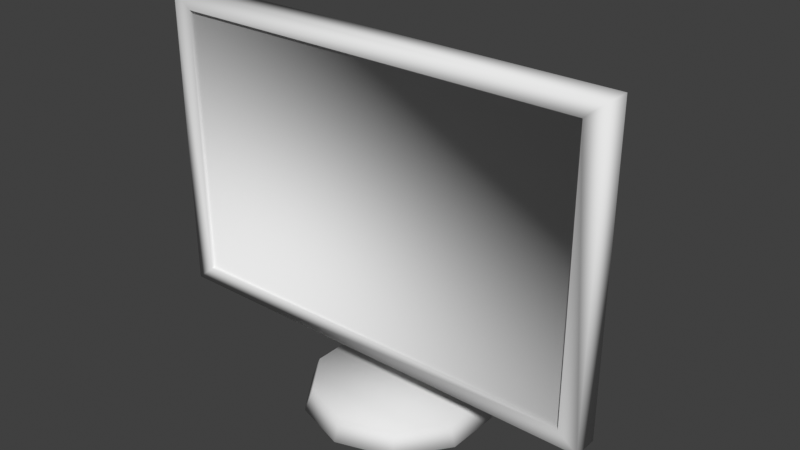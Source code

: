 # Source: computer.blend  (saved by Blender 4.5.91; exported with 4.5.12 LTS)
import bpy
from mathutils import Matrix  # noqa: F401  (used for matrix-valued properties, if any)

bpy.ops.wm.read_factory_settings(use_empty=True)
scene = bpy.context.scene
scene.name = 'Scene'

# ---- world
world_world = bpy.data.worlds.new('World'); scene.world = world_world
world_world.use_nodes = True; world_world.node_tree.nodes.clear()
_N = world_world.node_tree.nodes; _L = world_world.node_tree.links
n0 = _N.new('ShaderNodeOutputWorld'); n0.name = 'World Output'; n0.location = (300, 300)
n1 = _N.new('ShaderNodeBackground'); n1.name = 'Background'; n1.location = (10, 300)
n1.inputs[0].default_value = (0.05088, 0.05088, 0.05088, 1.0)
_L.new(n1.outputs[0], n0.inputs[0])
n0.is_active_output = True
world_world.color = (0.05088, 0.05088, 0.05088)
world_world.use_sun_shadow = False
world_world.sun_shadow_jitter_overblur = 0.0

# ---- meshes
me_pc_monitor = bpy.data.meshes.new('pc-monitor')
me_pc_monitor.from_pydata([(6.706, 2.841, -9.23), (-7.347, 0.0, -10.11), (10.85, 2.841, 3.525), (-11.89, 0.0, 3.863), (-7.347, 0.0, 10.11), (5.923e-07, 2.841, 11.41), (7.347, 0.0, 10.11), (-10.85, 2.841, -3.525), (11.89, 0.0, -3.863), (-4.051e-07, 2.841, -11.41), (-3.725e-07, 0.0, -12.5), (10.85, 2.841, -3.525), (-11.89, 0.0, -3.863), (6.706, 2.841, 9.23), (-6.706, 2.841, 9.23), (7.203e-07, 0.0, 12.5), (-10.85, 2.841, 3.525), (11.89, 0.0, 3.863), (-6.706, 2.841, -9.23), (7.347, 0.0, -10.11), (-27.43, 11.91, 6.629), (-27.43, 47.48, 6.629), (-15.0, 19.71, -1.109), (-15.0, 39.69, -1.109), (27.43, 11.91, 6.629), (27.43, 47.48, 6.629), (15.0, 19.71, -1.109), (15.0, 39.69, -1.109), (-30.0, 9.715, 3.336), (-30.0, 49.68, 3.336), (30.0, 9.715, 3.336), (30.0, 49.68, 3.336), (4.858, 26.2, -2.531), (4.858, 29.7, -5.616), (-4.858, 2.841, -4.785), (-4.858, 2.841, -8.054), (4.858, 2.841, -4.785), (4.858, 2.841, -8.054), (-4.858, 29.7, -5.616), (-4.858, 29.7, 1.378), (4.858, 29.7, 1.378), (-4.858, 26.2, -2.531), (-4.858, 26.2, 1.378), (4.858, 26.2, 1.378), (-30.0, 9.715, 6.629), (-30.0, 49.68, 6.629), (30.0, 49.68, 6.629), (30.0, 9.715, 6.629), (-27.43, 11.91, 6.113), (-27.43, 47.48, 6.113), (27.43, 47.48, 6.113), (27.43, 11.91, 6.113)], [], [(6, 13, 5, 15), (4, 14, 16, 3), (19, 0, 11, 8), (1, 18, 9, 10), (15, 5, 14, 4), (8, 11, 2, 17), (10, 9, 0, 19), (3, 16, 7, 12), (17, 2, 13, 6), (12, 7, 18, 1), (5, 16, 14), (28, 29, 23, 22), (22, 23, 27, 26), (30, 31, 46, 47), (25, 21, 49, 50), (28, 30, 47, 44), (31, 29, 45, 46), (27, 23, 29, 31), (22, 26, 30, 28), (26, 27, 31, 30), (44, 45, 29, 28), (33, 32, 36, 37), (32, 41, 34, 36), (38, 33, 37, 35), (41, 38, 35, 34), (33, 38, 39, 40), (32, 43, 42, 41), (38, 41, 42, 39), (40, 43, 32, 33), (2, 5, 13), (9, 7, 16, 5), (11, 9, 5, 2), (0, 9, 11), (9, 18, 7), (20, 21, 45, 44), (25, 24, 47, 46), (24, 20, 44, 47), (21, 25, 46, 45), (51, 50, 49, 48), (24, 25, 50, 51), (20, 24, 51, 48), (21, 20, 48, 49)])
me_pc_monitor.polygons.foreach_set('use_smooth', [True] * 42)
_uv = me_pc_monitor.uv_layers.new(name='UVMap')
_uv.uv.foreach_set('vector', [0.1421, 0.7332, 0.1201, 0.7256, 0.132, 0.6729, 0.1551, 0.6755, 0.1551, 0.6163, 0.132, 0.6189, 0.1201, 0.5662, 0.1421, 0.5586, 0.01286, 0.6755, 0.03604, 0.6729, 0.04793, 0.7256, 0.0259, 0.7332, 0.0259, 0.5586, 0.04793, 0.5662, 0.03604, 0.6189, 0.01286, 0.6163, 0.1551, 0.6755, 0.132, 0.6729, 0.132, 0.6189, 0.1551, 0.6163, 0.0259, 0.7332, 0.04793, 0.7256, 0.07114, 0.7743, 0.05133, 0.7866, 0.01286, 0.6163, 0.03604, 0.6189, 0.03604, 0.6729, 0.01286, 0.6755, 0.1421, 0.5586, 0.1201, 0.5662, 0.09687, 0.5174, 0.1167, 0.5051, 0.1167, 0.7866, 0.09687, 0.7743, 0.1201, 0.7256, 0.1421, 0.7332, 0.05133, 0.5051, 0.07114, 0.5174, 0.04793, 0.5662, 0.0259, 0.5586, 0.1791, 0.9267, 0.1473, 0.829, 0.1791, 0.8727, 0.01286, 0.01286, 0.3305, 0.0137, 0.248, 0.1341, 0.09684, 0.1316, 0.09684, 0.1316, 0.248, 0.1341, 0.2466, 0.3607, 0.09545, 0.3582, 0.7307, 0.4982, 0.7307, 0.8043, 0.7054, 0.8043, 0.7054, 0.4982, 0.8237, 0.01286, 0.8237, 0.4331, 0.8197, 0.4331, 0.8197, 0.01286, 0.7391, 0.4725, 0.7391, 0.01286, 0.7643, 0.01286, 0.7643, 0.4725, 0.7133, 0.01286, 0.7133, 0.4725, 0.6881, 0.4725, 0.6881, 0.01286, 0.2466, 0.3607, 0.248, 0.1341, 0.3305, 0.0137, 0.3305, 0.4794, 0.09684, 0.1316, 0.09545, 0.3582, 0.01286, 0.4786, 0.01286, 0.01286, 0.09545, 0.3582, 0.2466, 0.3607, 0.3305, 0.4794, 0.01286, 0.4786, 0.6545, 0.8043, 0.6545, 0.4982, 0.6797, 0.4982, 0.6797, 0.8043, 0.7861, 0.4982, 0.812, 0.5227, 0.811, 0.7025, 0.7861, 0.7048, 0.7861, 0.7305, 0.8605, 0.7305, 0.8605, 0.9102, 0.7861, 0.9102, 0.285, 0.7117, 0.2106, 0.7117, 0.2106, 0.5051, 0.285, 0.5051, 0.8637, 0.6802, 0.8378, 0.7048, 0.8378, 0.4982, 0.8627, 0.5005, 0.2641, 0.7374, 0.2641, 0.8118, 0.2106, 0.8118, 0.2106, 0.7374, 0.8494, 0.01286, 0.8793, 0.01286, 0.8793, 0.08729, 0.8494, 0.08729, 0.8762, 0.1666, 0.8494, 0.143, 0.8494, 0.113, 0.8762, 0.113, 0.8762, 0.2459, 0.8494, 0.2459, 0.8494, 0.216, 0.8762, 0.1923, 0.09598, 0.9871, 0.1791, 0.9267, 0.1473, 0.9704, 0.01286, 0.8727, 0.09598, 0.8124, 0.1473, 0.829, 0.1791, 0.9267, 0.04461, 0.9704, 0.01286, 0.8727, 0.1791, 0.9267, 0.09598, 0.9871, 0.01286, 0.9267, 0.01286, 0.8727, 0.04461, 0.9704, 0.01286, 0.8727, 0.04461, 0.829, 0.09598, 0.8124, 0.6456, 0.03257, 0.3731, 0.03257, 0.3563, 0.01286, 0.6624, 0.01286, 0.3731, 0.4528, 0.6456, 0.4528, 0.6624, 0.4725, 0.3563, 0.4725, 0.6456, 0.4528, 0.6456, 0.03257, 0.6624, 0.01286, 0.6624, 0.4725, 0.3731, 0.03257, 0.3731, 0.4528, 0.3563, 0.4725, 0.3563, 0.01286, 0.3563, 0.4982, 0.6287, 0.4982, 0.6287, 0.9184, 0.3563, 0.9184, 0.1809, 0.7776, 0.1809, 0.5051, 0.1848, 0.5051, 0.1848, 0.7776, 0.79, 0.4331, 0.79, 0.01286, 0.794, 0.01286, 0.794, 0.4331, 0.7603, 0.4982, 0.7603, 0.7707, 0.7564, 0.7707, 0.7564, 0.4982])
me_pc_monitor.update()
me_pc_monitor.normals_split_custom_set([tuple(v) for v in zip(*[iter([0.5086, -0.5014, 0.6999, 0.3725, 0.7735, 0.5127, -1.257e-08, 0.7735, 0.6337, 5.727e-05, -0.5014, 0.8652, -0.5085, -0.5014, 0.7, -0.3725, 0.7735, 0.5127, -0.6027, 0.7735, 0.1958, -0.8228, -0.5014, 0.2674, 0.5085, -0.5014, -0.7, 0.3725, 0.7735, -0.5127, 0.6027, 0.7735, -0.1958, 0.8228, -0.5014, -0.2674, -0.5086, -0.5014, -0.6999, -0.3725, 0.7735, -0.5127, -3.143e-08, 0.7735, -0.6337, -5.732e-05, -0.5014, -0.8652, 5.727e-05, -0.5014, 0.8652, -1.257e-08, 0.7735, 0.6337, -0.3725, 0.7735, 0.5127, -0.5085, -0.5014, 0.7, 0.8228, -0.5014, -0.2674, 0.6027, 0.7735, -0.1958, 0.6027, 0.7735, 0.1958, 0.8229, -0.5014, 0.2673, -5.732e-05, -0.5014, -0.8652, -3.143e-08, 0.7735, -0.6337, 0.3725, 0.7735, -0.5127, 0.5085, -0.5014, -0.7, -0.8228, -0.5014, 0.2674, -0.6027, 0.7735, 0.1958, -0.6027, 0.7735, -0.1958, -0.8229, -0.5014, -0.2673, 0.8229, -0.5014, 0.2673, 0.6027, 0.7735, 0.1958, 0.3725, 0.7735, 0.5127, 0.5086, -0.5014, 0.6999, -0.8229, -0.5014, -0.2673, -0.6027, 0.7735, -0.1958, -0.3725, 0.7735, -0.5127, -0.5086, -0.5014, -0.6999, -1.257e-08, 0.7735, 0.6337, -0.6027, 0.7735, 0.1958, -0.3725, 0.7735, 0.5127, -0.6137, -0.6042, -0.5082, -0.6137, 0.6042, -0.5082, -0.1007, 0.1692, -0.9804, -0.1007, -0.1692, -0.9804, -0.1007, -0.1692, -0.9804, -0.1007, 0.1692, -0.9804, 0.1007, 0.1692, -0.9804, 0.1007, -0.1692, -0.9804, 0.6137, -0.6042, -0.5082, 0.6137, 0.6042, -0.5082, 0.5773, 0.5773, 0.5774, 0.5773, -0.5773, 0.5774, -0.3015, -0.3015, 0.9045, 0.3015, -0.3015, 0.9045, 0.5774, -0.5774, 0.5774, -0.5774, -0.5774, 0.5774, -0.6137, -0.6042, -0.5082, 0.6137, -0.6042, -0.5082, 0.5773, -0.5773, 0.5774, -0.5773, -0.5773, 0.5774, 0.6137, 0.6042, -0.5082, -0.6137, 0.6042, -0.5082, -0.5773, 0.5773, 0.5774, 0.5773, 0.5773, 0.5774, 0.1007, 0.1692, -0.9804, -0.1007, 0.1692, -0.9804, -0.6137, 0.6042, -0.5082, 0.6137, 0.6042, -0.5082, -0.1007, -0.1692, -0.9804, 0.1007, -0.1692, -0.9804, 0.6137, -0.6042, -0.5082, -0.6137, -0.6042, -0.5082, 0.1007, -0.1692, -0.9804, 0.1007, 0.1692, -0.9804, 0.6137, 0.6042, -0.5082, 0.6137, -0.6042, -0.5082, -0.5773, -0.5773, 0.5774, -0.5773, 0.5773, 0.5774, -0.6137, 0.6042, -0.5082, -0.6137, -0.6042, -0.5082, 0.4611, 0.08327, -0.8835, 0.8257, -0.5641, 0.00139, 0.7278, -0.06587, 0.6826, 0.6858, 0.06581, -0.7248, 0.8257, -0.5641, 0.00139, -0.8257, -0.5641, 0.00139, -0.7278, -0.06587, 0.6826, 0.7278, -0.06587, 0.6826, -0.4611, 0.08326, -0.8834, 0.4611, 0.08327, -0.8835, 0.6858, 0.06581, -0.7248, -0.6858, 0.06581, -0.7248, -0.8257, -0.5641, 0.00139, -0.4611, 0.08326, -0.8834, -0.6858, 0.06581, -0.7248, -0.7278, -0.06587, 0.6826, 0.4611, 0.08327, -0.8835, -0.4611, 0.08326, -0.8834, -0.7071, 0.7071, 0.0, 0.7071, 0.7071, -6.185e-08, 0.8257, -0.5641, 0.00139, 0.7071, -0.7071, -3.459e-07, -0.7071, -0.7071, -2.841e-07, -0.8257, -0.5641, 0.00139, -0.4611, 0.08326, -0.8834, -0.8257, -0.5641, 0.00139, -0.7071, -0.7071, -2.841e-07, -0.7071, 0.7071, 0.0, 0.7071, 0.7071, -6.185e-08, 0.7071, -0.7071, -3.459e-07, 0.8257, -0.5641, 0.00139, 0.4611, 0.08327, -0.8835, 0.6027, 0.7735, 0.1958, -1.257e-08, 0.7735, 0.6337, 0.3725, 0.7735, 0.5127, -3.143e-08, 0.7735, -0.6337, -0.6027, 0.7735, -0.1958, -0.6027, 0.7735, 0.1958, -1.257e-08, 0.7735, 0.6337, 0.6027, 0.7735, -0.1958, -3.143e-08, 0.7735, -0.6337, -1.257e-08, 0.7735, 0.6337, 0.6027, 0.7735, 0.1958, 0.3725, 0.7735, -0.5127, -3.143e-08, 0.7735, -0.6337, 0.6027, 0.7735, -0.1958, -3.143e-08, 0.7735, -0.6337, -0.3725, 0.7735, -0.5127, -0.6027, 0.7735, -0.1958, 0.3015, 0.3015, 0.9045, 0.3015, -0.3015, 0.9045, -0.5773, 0.5773, 0.5774, -0.5773, -0.5773, 0.5774, -0.3015, -0.3015, 0.9045, -0.3015, 0.3015, 0.9045, 0.5773, -0.5773, 0.5774, 0.5773, 0.5773, 0.5774, -0.3015, 0.3015, 0.9045, 0.3015, 0.3015, 0.9045, -0.5773, -0.5773, 0.5774, 0.5773, -0.5773, 0.5774, 0.3015, -0.3015, 0.9045, -0.3015, -0.3015, 0.9045, 0.5773, 0.5773, 0.5774, -0.5773, 0.5773, 0.5774, -0.5774, 0.5774, 0.5774, -0.5774, -0.5774, 0.5774, 0.5774, -0.5774, 0.5774, 0.5774, 0.5774, 0.5774, -0.3015, 0.3015, 0.9045, -0.3015, -0.3015, 0.9045, -0.5774, -0.5774, 0.5774, -0.5774, 0.5774, 0.5774, 0.3015, 0.3015, 0.9045, -0.3015, 0.3015, 0.9045, -0.5774, 0.5774, 0.5774, 0.5774, 0.5774, 0.5774, 0.3015, -0.3015, 0.9045, 0.3015, 0.3015, 0.9045, 0.5774, 0.5774, 0.5774, 0.5774, -0.5774, 0.5774])] * 3)])

# ---- objects
ob_pc_monitor = bpy.data.objects.new('pc-monitor', me_pc_monitor)

# ---- transforms, parenting, visibility, modifiers, constraints
ob_pc_monitor.location = (0.0, 0.0, 0.0)
ob_pc_monitor.rotation_euler = (1.571, -0.0, 0.0)
ob_pc_monitor.scale = (0.01, 0.01, 0.01)
ob_pc_monitor.color = (0.8, 0.8, 0.8, 1.0)

# ---- collection membership
scene.collection.objects.link(ob_pc_monitor)

# ---- scene / render settings (as saved in the file)
scene.frame_start = 1; scene.frame_end = 250; scene.frame_set(1)
scene.render.engine = 'BLENDER_EEVEE_NEXT'
scene.eevee.ray_tracing_options.trace_max_roughness = 0.0
scene.view_settings.view_transform = 'Standard'
bpy.context.view_layer.update()

# ---- added for rendering (the .blend has no active camera and no usable light): camera, sun
cam_auto = bpy.data.cameras.new('AutoCamera')
cam_auto.lens = 50.0
cam_auto.sensor_width = 36.0
cam_auto.clip_end = 1000.0
ob_auto_camera = bpy.data.objects.new('AutoCamera', cam_auto)
scene.collection.objects.link(ob_auto_camera)
ob_auto_camera.location = (0.756913, -0.908296, 0.853908)
ob_auto_camera.rotation_euler = (1.09748, -7.21219e-08, 0.694738)
scene.camera = ob_auto_camera
light_auto_sun = bpy.data.lights.new('AutoSun', 'SUN')
light_auto_sun.energy = 3.0
light_auto_sun.angle = 0.0523599
ob_auto_sun = bpy.data.objects.new('AutoSun', light_auto_sun)
scene.collection.objects.link(ob_auto_sun)
ob_auto_sun.rotation_euler = (0.872665, 0.174533, 0.523599)
bpy.context.view_layer.update()
